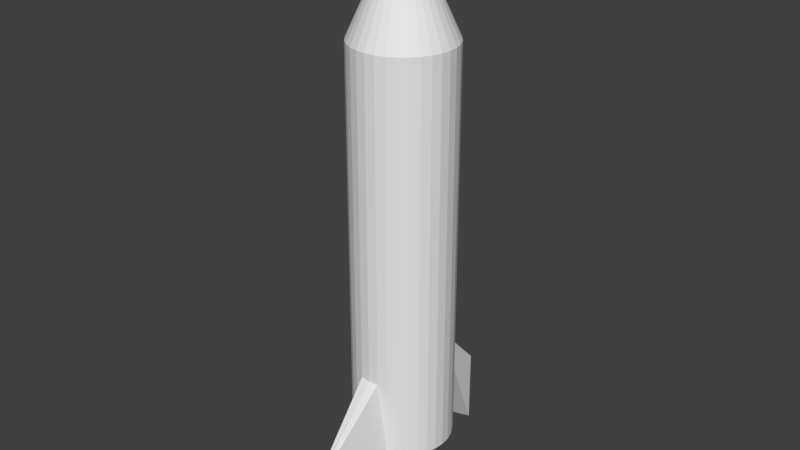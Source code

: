# Source: Rocket.blend  (saved by Blender 2.79.0; exported with 4.5.12 LTS)
import bpy
from mathutils import Matrix  # noqa: F401  (used for matrix-valued properties, if any)

bpy.ops.wm.read_factory_settings(use_empty=True)
scene = bpy.context.scene
scene.name = 'Scene'

# ---- collections
col_collection_1 = bpy.data.collections.new('Collection 1'); scene.collection.children.link(col_collection_1)

# ---- world
world_world = bpy.data.worlds.new('World'); scene.world = world_world
world_world.color = (0.05088, 0.05088, 0.05088)
world_world.use_sun_shadow = False
world_world.sun_shadow_jitter_overblur = 0.0
world_world.cycles.sampling_method = 'MANUAL'

# ---- meshes
me_cylinder = bpy.data.meshes.new('Cylinder')
me_cylinder.from_pydata([(0.0, 1.0, -1.0), (0.1951, 0.9808, -1.0), (0.03846, 2.209, 1.262), (0.3827, 0.9239, -1.0), (0.3827, 0.9239, 1.0), (0.5556, 0.8315, -1.0), (0.5556, 0.8315, 1.0), (0.7071, 0.7071, -1.0), (0.7071, 0.7071, 1.0), (0.8315, 0.5556, -1.0), (0.8315, 0.5556, 1.0), (0.9239, 0.3827, -1.0), (0.9239, 0.3827, 1.0), (0.9808, 0.1951, -1.0), (0.9808, 0.1951, 1.0), (1.0, 7.55e-08, -1.0), (1.0, 7.55e-08, 1.0), (0.9808, -0.1951, -1.0), (0.9808, -0.1951, 1.0), (0.9239, -0.3827, -1.0), (0.9239, -0.3827, 1.0), (0.8315, -0.5556, -1.0), (0.8315, -0.5556, 1.0), (0.7071, -0.7071, -1.0), (0.7071, -0.7071, 1.0), (0.5556, -0.8315, -1.0), (0.5556, -0.8315, 1.0), (0.3827, -0.9239, -1.0), (0.3827, -0.9239, 1.0), (0.1951, -0.9808, -1.0), (0.04071, -2.393, 1.289), (-3.258e-07, -1.0, -1.0), (-0.1951, -0.9808, -1.0), (-0.04071, -2.393, 1.289), (-0.3827, -0.9239, -1.0), (-0.3827, -0.9239, 1.0), (-0.5556, -0.8315, -1.0), (-0.5556, -0.8315, 1.0), (-0.7071, -0.7071, -1.0), (-0.7071, -0.7071, 1.0), (-0.8315, -0.5556, -1.0), (-0.8315, -0.5556, 1.0), (-0.9239, -0.3827, -1.0), (-0.9239, -0.3827, 1.0), (-0.9808, -0.1951, -1.0), (-0.9808, -0.1951, 1.0), (-1.0, 9.656e-07, -1.0), (-1.0, 9.656e-07, 1.0), (-0.9808, 0.1951, -1.0), (-0.9808, 0.1951, 1.0), (-0.9239, 0.3827, -1.0), (-0.9239, 0.3827, 1.0), (-0.8315, 0.5556, -1.0), (-0.8315, 0.5556, 1.0), (-0.7071, 0.7071, -1.0), (-0.7071, 0.7071, 1.0), (-0.5556, 0.8315, -1.0), (-0.5556, 0.8315, 1.0), (-0.3827, 0.9239, -1.0), (-0.3827, 0.9239, 1.0), (-0.1951, 0.9808, -1.0), (-0.03846, 2.209, 1.262), (2.906e-07, 2.831e-07, -1.549), (2.906e-07, 2.831e-07, -1.549), (2.906e-07, 2.831e-07, -1.549), (2.906e-07, 2.831e-07, -1.549), (2.906e-07, 2.831e-07, -1.549), (2.906e-07, 2.831e-07, -1.549), (2.906e-07, 2.831e-07, -1.549), (2.906e-07, 2.831e-07, -1.549), (2.906e-07, 2.822e-07, -1.549), (2.906e-07, 2.831e-07, -1.549), (2.906e-07, 2.831e-07, -1.549), (2.906e-07, 2.831e-07, -1.549), (2.906e-07, 2.831e-07, -1.549), (2.906e-07, 2.831e-07, -1.549), (2.906e-07, 2.831e-07, -1.549), (2.906e-07, 2.831e-07, -1.549), (2.906e-07, 2.831e-07, -1.549), (2.906e-07, 2.831e-07, -1.549), (2.906e-07, 2.831e-07, -1.549), (2.906e-07, 2.831e-07, -1.549), (2.906e-07, 2.831e-07, -1.549), (2.906e-07, 2.831e-07, -1.549), (2.906e-07, 2.831e-07, -1.549), (2.906e-07, 2.831e-07, -1.549), (2.906e-07, 2.822e-07, -1.549), (2.906e-07, 2.831e-07, -1.549), (2.906e-07, 2.831e-07, -1.549), (2.906e-07, 2.831e-07, -1.549), (2.906e-07, 2.831e-07, -1.549), (2.906e-07, 2.831e-07, -1.549), (2.906e-07, 2.831e-07, -1.549), (2.906e-07, 2.831e-07, -1.549), (0.04071, -2.393, 0.9594), (-3.235e-07, -2.412, 0.9594), (-0.04071, -2.393, 0.9594), (0.1951, -0.9808, 0.6079), (-3.258e-07, -1.0, 0.6079), (-0.1951, -0.9808, 0.6079), (-0.03846, 2.209, 0.872), (0.03846, 2.209, 0.8751), (4.028e-07, 2.229, 0.8728), (0.1951, 0.9808, 0.5517), (-0.1951, 0.9808, 0.5502), (0.0, 1.0, 0.5506)], [], [(105, 102, 101, 103), (1, 103, 101, 2, 4, 3), (3, 4, 6, 5), (5, 6, 8, 7), (7, 8, 10, 9), (9, 10, 12, 11), (11, 12, 14, 13), (13, 14, 16, 15), (15, 16, 18, 17), (17, 18, 20, 19), (19, 20, 22, 21), (21, 22, 24, 23), (23, 24, 26, 25), (25, 26, 28, 27), (27, 28, 30, 94, 97, 29), (32, 99, 96, 33, 35, 34), (34, 35, 37, 36), (36, 37, 39, 38), (38, 39, 41, 40), (40, 41, 43, 42), (42, 43, 45, 44), (44, 45, 47, 46), (46, 47, 49, 48), (48, 49, 51, 50), (50, 51, 53, 52), (52, 53, 55, 54), (54, 55, 57, 56), (56, 57, 59, 58), (30, 28, 35, 33), (58, 59, 61, 100, 104, 60), (104, 100, 102, 105), (54, 56, 91, 90), (62, 63, 64, 65, 66, 67, 68, 69, 70, 71, 72, 73, 74, 75, 76, 77, 78, 79, 80, 81, 82, 83, 84, 85, 86, 87, 88, 89, 90, 91, 92, 93), (11, 13, 69, 68), (29, 31, 78, 77), (46, 48, 87, 86), (3, 5, 65, 64), (21, 23, 74, 73), (38, 40, 83, 82), (56, 58, 92, 91), (13, 15, 70, 69), (31, 32, 79, 78), (48, 50, 88, 87), (5, 7, 66, 65), (23, 25, 75, 74), (40, 42, 84, 83), (58, 60, 93, 92), (15, 17, 71, 70), (32, 34, 80, 79), (50, 52, 89, 88), (7, 9, 67, 66), (25, 27, 76, 75), (42, 44, 85, 84), (0, 1, 63, 62), (60, 0, 62, 93), (17, 19, 72, 71), (34, 36, 81, 80), (52, 54, 90, 89), (9, 11, 68, 67), (27, 29, 77, 76), (44, 46, 86, 85), (1, 3, 64, 63), (19, 21, 73, 72), (36, 38, 82, 81), (98, 95, 96, 99), (97, 94, 95, 98), (30, 33, 96, 95, 94), (29, 97, 98, 31), (31, 98, 99, 32), (2, 101, 102, 100, 61), (0, 105, 103, 1), (60, 104, 105, 0), (4, 2, 61, 59), (6, 4, 59, 57, 55, 53, 51, 49, 47, 45, 43, 41, 39, 37, 35, 28, 26, 24, 22, 20, 18, 16, 14, 12, 10, 8)])
me_cylinder.use_remesh_preserve_volume = False
me_cylinder.use_remesh_preserve_attributes = False
me_cylinder.use_mirror_vertex_groups = False
me_cylinder.update()

# ---- objects
ob_cylinder = bpy.data.objects.new('Cylinder', me_cylinder)

# ---- transforms, parenting, visibility, modifiers, constraints
ob_cylinder.location = (0.0, 0.0, 4.994)
ob_cylinder.scale = (1.0, 1.0, -4.001)
ob_cylinder.lineart.crease_threshold = 0.0

# ---- collection membership
col_collection_1.objects.link(ob_cylinder)

# ---- scene / render settings (as saved in the file)
scene.frame_start = 1; scene.frame_end = 250; scene.frame_set(1)
scene.render.engine = 'BLENDER_EEVEE_NEXT'
scene.render.resolution_percentage = 50
scene.render.dither_intensity = 0.0
scene.cycles.use_denoising = False
scene.cycles.samples = 128
scene.cycles.sampling_pattern = 'TABULATED_SOBOL'
scene.cycles.use_adaptive_sampling = False
scene.cycles.use_light_tree = False
scene.cycles.blur_glossy = 0.0
scene.cycles.sample_clamp_indirect = 0.0
scene.view_settings.view_transform = 'Standard'
bpy.context.view_layer.update()

# ---- added for rendering (the .blend has no active camera and no usable light): camera, sun
cam_auto = bpy.data.cameras.new('AutoCamera')
cam_auto.lens = 50.0
cam_auto.sensor_width = 36.0
cam_auto.clip_end = 1000.0
ob_auto_camera = bpy.data.objects.new('AutoCamera', cam_auto)
scene.collection.objects.link(ob_auto_camera)
ob_auto_camera.location = (11.5005, -13.8922, 14.7143)
ob_auto_camera.rotation_euler = (1.09748, -7.21219e-08, 0.694738)
scene.camera = ob_auto_camera
light_auto_sun = bpy.data.lights.new('AutoSun', 'SUN')
light_auto_sun.energy = 3.0
light_auto_sun.angle = 0.0523599
ob_auto_sun = bpy.data.objects.new('AutoSun', light_auto_sun)
scene.collection.objects.link(ob_auto_sun)
ob_auto_sun.rotation_euler = (0.872665, 0.174533, 0.523599)
bpy.context.view_layer.update()
